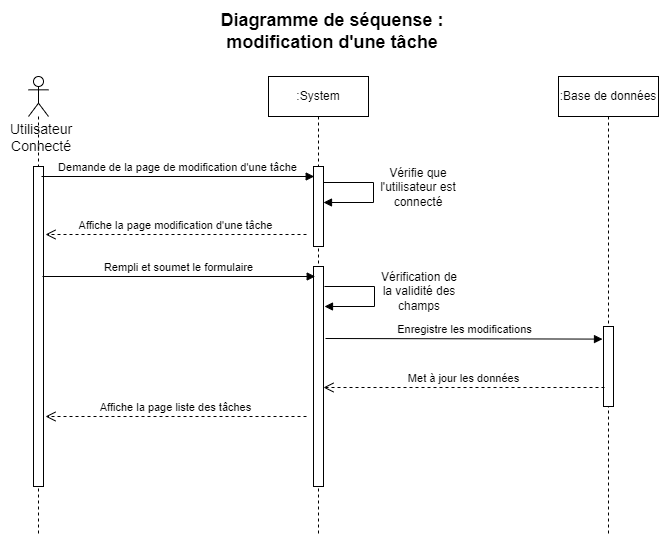

The diagram above was exported from draw.io. Its source (the exported page's mxGraphModel, read from the mxfile embedded in the PNG):
<mxGraphModel dx="1038" dy="547" grid="1" gridSize="10" guides="1" tooltips="1" connect="1" arrows="1" fold="1" page="1" pageScale="1" pageWidth="827" pageHeight="1169" math="0" shadow="0">
  <root>
    <mxCell id="0" />
    <mxCell id="1" parent="0" />
    <mxCell id="JnJmmWsE_6NQetXpbpgQ-1" value="&lt;b&gt;&lt;font style=&quot;font-size: 18px&quot;&gt;Diagramme de séquense : modification d'une tâche&lt;/font&gt;&lt;/b&gt;" style="text;html=1;strokeColor=none;fillColor=none;align=center;verticalAlign=middle;whiteSpace=wrap;rounded=0;" vertex="1" parent="1">
      <mxGeometry x="288" y="20" width="252" height="30" as="geometry" />
    </mxCell>
    <mxCell id="JnJmmWsE_6NQetXpbpgQ-2" value="" style="shape=umlLifeline;participant=umlActor;perimeter=lifelinePerimeter;whiteSpace=wrap;html=1;container=1;collapsible=0;recursiveResize=0;verticalAlign=top;spacingTop=36;outlineConnect=0;" vertex="1" parent="1">
      <mxGeometry x="110" y="80" width="20" height="460" as="geometry" />
    </mxCell>
    <mxCell id="JnJmmWsE_6NQetXpbpgQ-6" value="" style="html=1;points=[];perimeter=orthogonalPerimeter;" vertex="1" parent="JnJmmWsE_6NQetXpbpgQ-2">
      <mxGeometry x="5" y="90" width="10" height="320" as="geometry" />
    </mxCell>
    <mxCell id="JnJmmWsE_6NQetXpbpgQ-3" value="Utilisateur&lt;br&gt;Connecté" style="text;html=1;strokeColor=none;fillColor=none;align=center;verticalAlign=middle;whiteSpace=wrap;rounded=0;fontSize=14;" vertex="1" parent="1">
      <mxGeometry x="93" y="126" width="60" height="30" as="geometry" />
    </mxCell>
    <mxCell id="JnJmmWsE_6NQetXpbpgQ-4" value=":System" style="shape=umlLifeline;perimeter=lifelinePerimeter;whiteSpace=wrap;html=1;container=1;collapsible=0;recursiveResize=0;outlineConnect=0;" vertex="1" parent="1">
      <mxGeometry x="350" y="80" width="100" height="460" as="geometry" />
    </mxCell>
    <mxCell id="JnJmmWsE_6NQetXpbpgQ-7" value="" style="html=1;points=[];perimeter=orthogonalPerimeter;" vertex="1" parent="JnJmmWsE_6NQetXpbpgQ-4">
      <mxGeometry x="45" y="90" width="10" height="80" as="geometry" />
    </mxCell>
    <mxCell id="JnJmmWsE_6NQetXpbpgQ-12" value="" style="html=1;points=[];perimeter=orthogonalPerimeter;" vertex="1" parent="JnJmmWsE_6NQetXpbpgQ-4">
      <mxGeometry x="45" y="190" width="10" height="220" as="geometry" />
    </mxCell>
    <mxCell id="JnJmmWsE_6NQetXpbpgQ-5" value=":Base de données" style="shape=umlLifeline;perimeter=lifelinePerimeter;whiteSpace=wrap;html=1;container=1;collapsible=0;recursiveResize=0;outlineConnect=0;" vertex="1" parent="1">
      <mxGeometry x="640" y="80" width="100" height="460" as="geometry" />
    </mxCell>
    <mxCell id="JnJmmWsE_6NQetXpbpgQ-16" value="" style="html=1;points=[];perimeter=orthogonalPerimeter;" vertex="1" parent="JnJmmWsE_6NQetXpbpgQ-5">
      <mxGeometry x="45" y="250" width="10" height="80" as="geometry" />
    </mxCell>
    <mxCell id="JnJmmWsE_6NQetXpbpgQ-8" value="" style="html=1;verticalAlign=bottom;endArrow=block;rounded=0;" edge="1" parent="1">
      <mxGeometry x="-0.1667" y="45" width="80" relative="1" as="geometry">
        <mxPoint x="405" y="186" as="sourcePoint" />
        <mxPoint x="405" y="206" as="targetPoint" />
        <Array as="points">
          <mxPoint x="455" y="186" />
          <mxPoint x="455" y="206" />
        </Array>
        <mxPoint x="-5" y="-20" as="offset" />
      </mxGeometry>
    </mxCell>
    <mxCell id="JnJmmWsE_6NQetXpbpgQ-9" value="Vérifie que l'utilisateur est connecté" style="text;html=1;strokeColor=none;fillColor=none;align=center;verticalAlign=middle;whiteSpace=wrap;rounded=0;" vertex="1" parent="1">
      <mxGeometry x="460" y="176" width="80" height="30" as="geometry" />
    </mxCell>
    <mxCell id="JnJmmWsE_6NQetXpbpgQ-10" value="Demande de la page de modification d'une tâche" style="html=1;verticalAlign=bottom;endArrow=block;rounded=0;exitX=1.18;exitY=0.133;exitDx=0;exitDy=0;exitPerimeter=0;" edge="1" parent="1">
      <mxGeometry width="80" relative="1" as="geometry">
        <mxPoint x="123" y="180" as="sourcePoint" />
        <mxPoint x="395.70000000000005" y="180" as="targetPoint" />
      </mxGeometry>
    </mxCell>
    <mxCell id="JnJmmWsE_6NQetXpbpgQ-11" value="Affiche la page modification d'une tâche" style="html=1;verticalAlign=bottom;endArrow=open;dashed=1;endSize=8;rounded=0;" edge="1" parent="1">
      <mxGeometry relative="1" as="geometry">
        <mxPoint x="388" y="238" as="sourcePoint" />
        <mxPoint x="127" y="238" as="targetPoint" />
      </mxGeometry>
    </mxCell>
    <mxCell id="JnJmmWsE_6NQetXpbpgQ-13" value="Rempli et soumet le formulaire" style="html=1;verticalAlign=bottom;endArrow=block;rounded=0;exitX=1.18;exitY=0.133;exitDx=0;exitDy=0;exitPerimeter=0;" edge="1" parent="1">
      <mxGeometry width="80" relative="1" as="geometry">
        <mxPoint x="124" y="280" as="sourcePoint" />
        <mxPoint x="396.70000000000005" y="280" as="targetPoint" />
      </mxGeometry>
    </mxCell>
    <mxCell id="JnJmmWsE_6NQetXpbpgQ-14" value="" style="html=1;verticalAlign=bottom;endArrow=block;rounded=0;" edge="1" parent="1">
      <mxGeometry x="-0.1667" y="45" width="80" relative="1" as="geometry">
        <mxPoint x="406" y="290" as="sourcePoint" />
        <mxPoint x="406" y="310" as="targetPoint" />
        <Array as="points">
          <mxPoint x="456" y="290" />
          <mxPoint x="456" y="310" />
        </Array>
        <mxPoint x="-5" y="-20" as="offset" />
      </mxGeometry>
    </mxCell>
    <mxCell id="JnJmmWsE_6NQetXpbpgQ-15" value="Vérification de la validité des champs" style="text;html=1;strokeColor=none;fillColor=none;align=center;verticalAlign=middle;whiteSpace=wrap;rounded=0;" vertex="1" parent="1">
      <mxGeometry x="461" y="280" width="80" height="30" as="geometry" />
    </mxCell>
    <mxCell id="JnJmmWsE_6NQetXpbpgQ-17" value="Enregistre les modifications" style="html=1;verticalAlign=bottom;endArrow=block;rounded=0;exitX=0.62;exitY=0.373;exitDx=0;exitDy=0;exitPerimeter=0;entryX=-0.3;entryY=0.645;entryDx=0;entryDy=0;entryPerimeter=0;" edge="1" parent="1">
      <mxGeometry width="80" relative="1" as="geometry">
        <mxPoint x="407" y="342" as="sourcePoint" />
        <mxPoint x="684" y="342.6" as="targetPoint" />
      </mxGeometry>
    </mxCell>
    <mxCell id="JnJmmWsE_6NQetXpbpgQ-18" value="Met à jour les données" style="html=1;verticalAlign=bottom;endArrow=open;dashed=1;endSize=8;rounded=0;" edge="1" parent="1">
      <mxGeometry relative="1" as="geometry">
        <mxPoint x="686" y="391" as="sourcePoint" />
        <mxPoint x="405" y="391" as="targetPoint" />
      </mxGeometry>
    </mxCell>
    <mxCell id="JnJmmWsE_6NQetXpbpgQ-19" value="Affiche la page liste des tâches" style="html=1;verticalAlign=bottom;endArrow=open;dashed=1;endSize=8;rounded=0;" edge="1" parent="1">
      <mxGeometry relative="1" as="geometry">
        <mxPoint x="388" y="420" as="sourcePoint" />
        <mxPoint x="127" y="420" as="targetPoint" />
      </mxGeometry>
    </mxCell>
  </root>
</mxGraphModel>